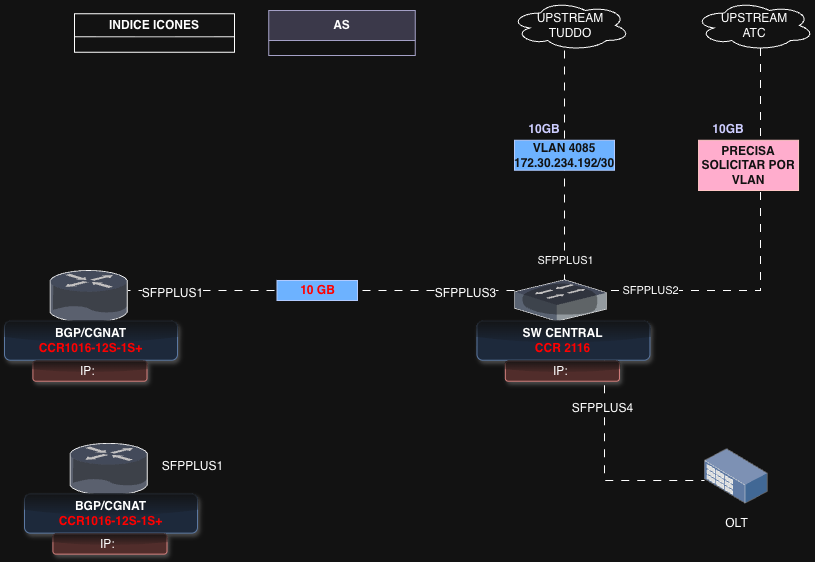

The diagram above was exported from draw.io. Its source (the exported page's mxGraphModel, read from the mxfile embedded in the PNG):
<mxGraphModel dx="2066" dy="668" grid="1" gridSize="10" guides="1" tooltips="1" connect="1" arrows="1" fold="1" page="1" pageScale="1" pageWidth="827" pageHeight="1169" math="0" shadow="0">
  <root>
    <mxCell id="0" />
    <mxCell id="1" parent="0" />
    <mxCell id="tl29w9Q1bQ9erP_Sw0bd-47" edge="1" parent="1" source="tl29w9Q1bQ9erP_Sw0bd-10" style="edgeStyle=orthogonalEdgeStyle;rounded=0;orthogonalLoop=1;jettySize=auto;html=1;endArrow=none;endFill=0;flowAnimation=1;" target="tl29w9Q1bQ9erP_Sw0bd-46" value="">
      <mxGeometry relative="1" as="geometry">
        <Array as="points">
          <mxPoint x="920" y="730" />
          <mxPoint x="1040" y="730" />
        </Array>
        <mxPoint x="1292" y="730" as="sourcePoint" />
        <mxPoint x="1080" y="670" as="targetPoint" />
      </mxGeometry>
    </mxCell>
    <mxCell id="tl29w9Q1bQ9erP_Sw0bd-1" collapsed="1" parent="1" style="swimlane;whiteSpace=wrap;html=1;" value="INDICE ICONES" vertex="1">
      <mxGeometry height="38.5" width="160" x="390" y="263.25" as="geometry">
        <mxRectangle height="500" width="290" x="73" y="173.25" as="alternateBounds" />
      </mxGeometry>
    </mxCell>
    <mxCell id="tl29w9Q1bQ9erP_Sw0bd-2" parent="tl29w9Q1bQ9erP_Sw0bd-1" style="verticalLabelPosition=bottom;sketch=0;aspect=fixed;html=1;verticalAlign=top;strokeColor=none;align=center;outlineConnect=0;shape=mxgraph.citrix.web_server;" value="SERVIDORES" vertex="1">
      <mxGeometry height="80" width="68" x="186.48" y="39.25" as="geometry" />
    </mxCell>
    <mxCell id="tl29w9Q1bQ9erP_Sw0bd-3" parent="tl29w9Q1bQ9erP_Sw0bd-1" style="verticalLabelPosition=bottom;sketch=0;aspect=fixed;html=1;verticalAlign=top;strokeColor=none;align=center;outlineConnect=0;shape=mxgraph.citrix.firewall;" value="FIREWALL" vertex="1">
      <mxGeometry height="77.5" width="62.5" x="50.28" y="261" as="geometry" />
    </mxCell>
    <mxCell id="tl29w9Q1bQ9erP_Sw0bd-4" parent="tl29w9Q1bQ9erP_Sw0bd-1" style="verticalLabelPosition=bottom;sketch=0;aspect=fixed;html=1;verticalAlign=top;strokeColor=none;align=center;outlineConnect=0;shape=mxgraph.citrix.router;" value="ROUTER" vertex="1">
      <mxGeometry height="51.76" width="78" x="42.53" y="139.25" as="geometry" />
    </mxCell>
    <mxCell id="tl29w9Q1bQ9erP_Sw0bd-5" parent="tl29w9Q1bQ9erP_Sw0bd-1" style="verticalLabelPosition=bottom;sketch=0;aspect=fixed;html=1;verticalAlign=top;strokeColor=none;align=center;outlineConnect=0;shape=mxgraph.citrix.switch;" value="SWITCH" vertex="1">
      <mxGeometry height="41.5" width="92" x="35.53" y="49.25" as="geometry" />
    </mxCell>
    <mxCell id="tl29w9Q1bQ9erP_Sw0bd-6" parent="tl29w9Q1bQ9erP_Sw0bd-1" style="image;points=[];aspect=fixed;html=1;align=center;shadow=0;dashed=0;image=img/lib/allied_telesis/storage/Datacenter_Server_Rack_Storage_Unit_Small.svg;" value="OLT" vertex="1">
      <mxGeometry height="66" width="63.64" x="188.66" y="159.25" as="geometry" />
    </mxCell>
    <mxCell id="tl29w9Q1bQ9erP_Sw0bd-7" parent="tl29w9Q1bQ9erP_Sw0bd-1" style="verticalLabelPosition=bottom;sketch=0;aspect=fixed;html=1;verticalAlign=top;strokeColor=none;align=center;outlineConnect=0;shape=mxgraph.citrix.role_receiver;fillColor=#CCCCCC;gradientColor=#000000;gradientDirection=south;" value="RADIO" vertex="1">
      <mxGeometry height="56" width="56" x="53.53" y="404.75" as="geometry" />
    </mxCell>
    <mxCell id="tl29w9Q1bQ9erP_Sw0bd-8" parent="tl29w9Q1bQ9erP_Sw0bd-1" style="verticalLabelPosition=bottom;sketch=0;aspect=fixed;html=1;verticalAlign=top;strokeColor=none;align=center;outlineConnect=0;shape=mxgraph.citrix.users;" value="CLIENTE" vertex="1">
      <mxGeometry height="55" width="64.5" x="185.53" y="272.75" as="geometry" />
    </mxCell>
    <mxCell id="tl29w9Q1bQ9erP_Sw0bd-9" parent="tl29w9Q1bQ9erP_Sw0bd-1" style="verticalLabelPosition=bottom;sketch=0;aspect=fixed;html=1;verticalAlign=top;strokeColor=none;align=center;outlineConnect=0;shape=mxgraph.citrix.pbx_server;" value="ENERGIA" vertex="1">
      <mxGeometry height="60" width="45.88" x="180" y="402.75" as="geometry" />
    </mxCell>
    <mxCell id="tl29w9Q1bQ9erP_Sw0bd-10" parent="1" style="verticalLabelPosition=bottom;sketch=0;aspect=fixed;html=1;verticalAlign=top;strokeColor=none;align=center;outlineConnect=0;shape=mxgraph.citrix.switch;" value="" vertex="1">
      <mxGeometry height="41.5" width="92" x="830" y="529.24" as="geometry" />
    </mxCell>
    <mxCell id="tl29w9Q1bQ9erP_Sw0bd-11" parent="1" style="ellipse;shape=cloud;whiteSpace=wrap;html=1;" value="UPSTREAM&lt;br&gt;TUDDO" vertex="1">
      <mxGeometry height="50" width="120" x="825.95" y="250" as="geometry" />
    </mxCell>
    <mxCell id="tl29w9Q1bQ9erP_Sw0bd-12" parent="1" style="verticalLabelPosition=bottom;sketch=0;aspect=fixed;html=1;verticalAlign=top;strokeColor=none;align=center;outlineConnect=0;shape=mxgraph.citrix.router;" value="" vertex="1">
      <mxGeometry height="51.76" width="78" x="365.54" y="519.98" as="geometry" />
    </mxCell>
    <mxCell id="tl29w9Q1bQ9erP_Sw0bd-13" edge="1" parent="1" source="tl29w9Q1bQ9erP_Sw0bd-11" style="edgeStyle=orthogonalEdgeStyle;rounded=0;orthogonalLoop=1;jettySize=auto;html=1;endArrow=none;endFill=0;flowAnimation=1;" target="tl29w9Q1bQ9erP_Sw0bd-10">
      <mxGeometry relative="1" as="geometry">
        <Array as="points">
          <mxPoint x="880" y="449.24" />
          <mxPoint x="880" y="449.24" />
        </Array>
        <mxPoint x="1050" y="229.24" as="sourcePoint" />
        <mxPoint x="1050" y="457.24" as="targetPoint" />
      </mxGeometry>
    </mxCell>
    <mxCell id="tl29w9Q1bQ9erP_Sw0bd-14" parent="1" style="text;html=1;whiteSpace=wrap;strokeColor=none;fillColor=none;align=center;verticalAlign=middle;rounded=0;" value="&lt;b&gt;&lt;span style=&quot;color: rgb(0, 0, 255);&quot;&gt;10GB&lt;/span&gt;&lt;/b&gt;" vertex="1">
      <mxGeometry height="30" width="60" x="830" y="364.01" as="geometry" />
    </mxCell>
    <mxCell id="tl29w9Q1bQ9erP_Sw0bd-16" connectable="0" parent="1" style="edgeLabel;html=1;align=center;verticalAlign=middle;resizable=0;points=[];" value="SFPPLUS1" vertex="1">
      <mxGeometry x="880.0034732444652" y="509.99098858359616" as="geometry" />
    </mxCell>
    <mxCell id="tl29w9Q1bQ9erP_Sw0bd-19" parent="1" style="rounded=1;whiteSpace=wrap;html=1;fillColor=#dae8fc;strokeColor=#6c8ebf;shadow=1;glass=1;" value="&lt;div&gt;&lt;b&gt;BGP/CGNAT&lt;br&gt;&lt;font style=&quot;color: light-dark(rgb(0, 0, 0), rgb(255, 0, 0));&quot;&gt;CCR1016-12S-1S+&lt;/font&gt;&lt;/b&gt;&lt;/div&gt;" vertex="1">
      <mxGeometry height="39" width="173" x="320" y="570.74" as="geometry" />
    </mxCell>
    <mxCell id="tl29w9Q1bQ9erP_Sw0bd-20" parent="1" style="rounded=1;whiteSpace=wrap;html=1;fillColor=#f8cecc;strokeColor=#b85450;shadow=1;glass=1;" value="IP:&amp;nbsp;" vertex="1">
      <mxGeometry height="20" width="114.12" x="348.38000000000005" y="610.74" as="geometry" />
    </mxCell>
    <mxCell id="tl29w9Q1bQ9erP_Sw0bd-21" parent="1" style="text;html=1;whiteSpace=wrap;strokeColor=#001DBC;fillColor=#0050ef;align=center;verticalAlign=middle;rounded=0;fontColor=#ffffff;" value="&lt;div&gt;&lt;b&gt;VLAN 4085&lt;/b&gt;&lt;/div&gt;&lt;div&gt;&lt;b&gt;172.30.234.192/30&lt;/b&gt;&lt;/div&gt;" vertex="1">
      <mxGeometry height="30" width="100" x="830" y="389.76" as="geometry" />
    </mxCell>
    <mxCell id="tl29w9Q1bQ9erP_Sw0bd-23" edge="1" parent="1" source="tl29w9Q1bQ9erP_Sw0bd-10" style="edgeStyle=orthogonalEdgeStyle;rounded=0;orthogonalLoop=1;jettySize=auto;html=1;endArrow=none;endFill=0;flowAnimation=1;" target="tl29w9Q1bQ9erP_Sw0bd-12" value="">
      <mxGeometry relative="1" as="geometry">
        <Array as="points">
          <mxPoint x="550" y="540" />
          <mxPoint x="550" y="540" />
        </Array>
        <mxPoint x="830" y="529.24" as="sourcePoint" />
        <mxPoint x="494" y="449.24" as="targetPoint" />
      </mxGeometry>
    </mxCell>
    <mxCell id="tl29w9Q1bQ9erP_Sw0bd-27" connectable="0" parent="1" style="edgeLabel;html=1;align=center;verticalAlign=middle;resizable=0;points=[];" value="&lt;span style=&quot;font-size: 12px; text-align: left; text-wrap-mode: wrap;&quot;&gt;SFPPLUS3&lt;/span&gt;" vertex="1">
      <mxGeometry x="780" y="549.99" as="geometry">
        <mxPoint y="-7" as="offset" />
      </mxGeometry>
    </mxCell>
    <mxCell id="tl29w9Q1bQ9erP_Sw0bd-28" connectable="0" parent="1" style="edgeLabel;html=1;align=center;verticalAlign=middle;resizable=0;points=[];" value="&lt;span style=&quot;font-size: 12px; text-align: left; text-wrap-mode: wrap;&quot;&gt;SFPPLUS1&lt;/span&gt;" vertex="1">
      <mxGeometry x="470" y="545.86" as="geometry">
        <mxPoint x="17" y="-3" as="offset" />
      </mxGeometry>
    </mxCell>
    <mxCell id="tl29w9Q1bQ9erP_Sw0bd-30" parent="1" style="text;html=1;whiteSpace=wrap;strokeColor=#001DBC;fillColor=#0050ef;align=center;verticalAlign=middle;rounded=0;fontColor=#ffffff;" value="&lt;font style=&quot;color: light-dark(rgb(0, 0, 0), rgb(255, 0, 0));&quot;&gt;&lt;b style=&quot;&quot;&gt;10 GB&lt;/b&gt;&lt;/font&gt;" vertex="1">
      <mxGeometry height="20" width="80.5" x="592.5" y="529.99" as="geometry" />
    </mxCell>
    <mxCell id="tl29w9Q1bQ9erP_Sw0bd-31" collapsed="1" parent="1" style="swimlane;fontStyle=0;childLayout=stackLayout;horizontal=1;startSize=30;horizontalStack=0;resizeParent=1;resizeParentMax=0;resizeLast=0;collapsible=1;marginBottom=0;whiteSpace=wrap;html=1;fillColor=#d0cee2;strokeColor=#56517e;" value="&lt;b&gt;AS&lt;/b&gt;" vertex="1">
      <mxGeometry height="45" width="146.5" x="584.25" y="260" as="geometry">
        <mxRectangle height="230" width="150" x="1500" y="94.77" as="alternateBounds" />
      </mxGeometry>
    </mxCell>
    <mxCell id="tl29w9Q1bQ9erP_Sw0bd-32" parent="tl29w9Q1bQ9erP_Sw0bd-31" style="text;strokeColor=#0e8088;fillColor=#b0e3e6;align=left;verticalAlign=middle;spacingLeft=4;spacingRight=4;overflow=hidden;points=[[0,0.5],[1,0.5]];portConstraint=eastwest;rotatable=0;whiteSpace=wrap;html=1;" value="&lt;b&gt;PREFIXOS V4&lt;br&gt;&amp;nbsp; -45.175.84.0/24&lt;/b&gt;&lt;div&gt;&lt;b&gt;&lt;br&gt;&lt;/b&gt;&lt;/div&gt;&lt;div&gt;&lt;b&gt;PREFIXOS V6&lt;/b&gt;&lt;br&gt;&lt;b&gt;804:5c60:4000::/42&lt;/b&gt;&lt;/div&gt;" vertex="1">
      <mxGeometry height="200" width="150" y="30" as="geometry" />
    </mxCell>
    <mxCell id="tl29w9Q1bQ9erP_Sw0bd-34" parent="1" style="rounded=1;whiteSpace=wrap;html=1;fillColor=#dae8fc;strokeColor=#6c8ebf;shadow=1;glass=1;" value="&lt;div&gt;&lt;b&gt;SW CENTRAL&lt;/b&gt;&lt;/div&gt;&lt;font style=&quot;color: light-dark(rgb(0, 0, 0), rgb(255, 0, 0));&quot;&gt;&lt;b style=&quot;&quot;&gt;CCR 2116&lt;/b&gt;&lt;/font&gt;" vertex="1">
      <mxGeometry height="39" width="173" x="792.45" y="570.74" as="geometry" />
    </mxCell>
    <mxCell id="tl29w9Q1bQ9erP_Sw0bd-35" parent="1" style="rounded=1;whiteSpace=wrap;html=1;fillColor=#f8cecc;strokeColor=#b85450;shadow=1;glass=1;" value="IP:&amp;nbsp;" vertex="1">
      <mxGeometry height="20" width="114.12" x="820.83" y="610.74" as="geometry" />
    </mxCell>
    <mxCell id="tl29w9Q1bQ9erP_Sw0bd-36" parent="1" style="ellipse;shape=cloud;whiteSpace=wrap;html=1;" value="UPSTREAM&lt;br&gt;ATC" vertex="1">
      <mxGeometry height="50" width="120" x="1010" y="250" as="geometry" />
    </mxCell>
    <mxCell id="tl29w9Q1bQ9erP_Sw0bd-37" parent="1" style="text;html=1;whiteSpace=wrap;strokeColor=none;fillColor=none;align=center;verticalAlign=middle;rounded=0;" value="&lt;b&gt;&lt;span style=&quot;color: rgb(0, 0, 255);&quot;&gt;10GB&lt;/span&gt;&lt;/b&gt;" vertex="1">
      <mxGeometry height="30" width="60" x="1014.05" y="364.01" as="geometry" />
    </mxCell>
    <mxCell id="tl29w9Q1bQ9erP_Sw0bd-39" edge="1" parent="1" source="tl29w9Q1bQ9erP_Sw0bd-36" style="edgeStyle=orthogonalEdgeStyle;rounded=0;orthogonalLoop=1;jettySize=auto;html=1;endArrow=none;endFill=0;flowAnimation=1;exitX=0.55;exitY=0.95;exitDx=0;exitDy=0;exitPerimeter=0;" target="tl29w9Q1bQ9erP_Sw0bd-10">
      <mxGeometry relative="1" as="geometry">
        <Array as="points">
          <mxPoint x="1076" y="540" />
        </Array>
        <mxPoint x="880" y="330" as="sourcePoint" />
        <mxPoint x="960" y="540" as="targetPoint" />
      </mxGeometry>
    </mxCell>
    <mxCell id="tl29w9Q1bQ9erP_Sw0bd-38" parent="1" style="text;html=1;whiteSpace=wrap;strokeColor=#6F0000;fillColor=#a20025;align=center;verticalAlign=middle;rounded=0;fontColor=#ffffff;" value="&lt;b&gt;PRECISA SOLICITAR POR VLAN&lt;/b&gt;" vertex="1">
      <mxGeometry height="50.24" width="100" x="1014.05" y="389.76" as="geometry" />
    </mxCell>
    <mxCell id="tl29w9Q1bQ9erP_Sw0bd-40" parent="1" style="verticalLabelPosition=bottom;sketch=0;aspect=fixed;html=1;verticalAlign=top;strokeColor=none;align=center;outlineConnect=0;shape=mxgraph.citrix.router;" value="" vertex="1">
      <mxGeometry height="51.76" width="78" x="385.53999999999996" y="692.88" as="geometry" />
    </mxCell>
    <mxCell id="tl29w9Q1bQ9erP_Sw0bd-41" parent="1" style="rounded=1;whiteSpace=wrap;html=1;fillColor=#dae8fc;strokeColor=#6c8ebf;shadow=1;glass=1;" value="&lt;div&gt;&lt;b&gt;BGP/CGNAT&lt;br&gt;&lt;font style=&quot;color: light-dark(rgb(0, 0, 0), rgb(255, 0, 0));&quot;&gt;CCR1016-12S-1S+&lt;/font&gt;&lt;/b&gt;&lt;/div&gt;" vertex="1">
      <mxGeometry height="39" width="173" x="340" y="743.64" as="geometry" />
    </mxCell>
    <mxCell id="tl29w9Q1bQ9erP_Sw0bd-42" parent="1" style="rounded=1;whiteSpace=wrap;html=1;fillColor=#f8cecc;strokeColor=#b85450;shadow=1;glass=1;" value="IP:&amp;nbsp;" vertex="1">
      <mxGeometry height="20" width="114.12" x="368.3800000000001" y="783.64" as="geometry" />
    </mxCell>
    <mxCell id="tl29w9Q1bQ9erP_Sw0bd-43" connectable="0" parent="1" style="edgeLabel;html=1;align=center;verticalAlign=middle;resizable=0;points=[];" value="&lt;span style=&quot;font-size: 12px; text-align: left; text-wrap-mode: wrap;&quot;&gt;SFPPLUS1&lt;/span&gt;" vertex="1">
      <mxGeometry x="490" y="718.76" as="geometry">
        <mxPoint x="17" y="-3" as="offset" />
      </mxGeometry>
    </mxCell>
    <mxCell id="tl29w9Q1bQ9erP_Sw0bd-45" connectable="0" parent="1" style="edgeLabel;html=1;align=center;verticalAlign=middle;resizable=0;points=[];" value="SFPPLUS2" vertex="1">
      <mxGeometry x="965.45" y="539.24" as="geometry" />
    </mxCell>
    <mxCell id="tl29w9Q1bQ9erP_Sw0bd-46" parent="1" style="image;points=[];aspect=fixed;html=1;align=center;shadow=0;dashed=0;image=img/lib/allied_telesis/storage/Datacenter_Server_Rack_Storage_Unit_Small.svg;" value="OLT" vertex="1">
      <mxGeometry height="66" width="63.64" x="1020" y="692.88" as="geometry" />
    </mxCell>
    <mxCell id="tl29w9Q1bQ9erP_Sw0bd-48" connectable="0" parent="1" style="edgeLabel;html=1;align=center;verticalAlign=middle;resizable=0;points=[];" value="&lt;span style=&quot;font-size: 12px; text-align: left; text-wrap-mode: wrap;&quot;&gt;SFPPLUS4&lt;/span&gt;" vertex="1">
      <mxGeometry x="900" y="660" as="geometry">
        <mxPoint x="17" y="-3" as="offset" />
      </mxGeometry>
    </mxCell>
  </root>
</mxGraphModel>